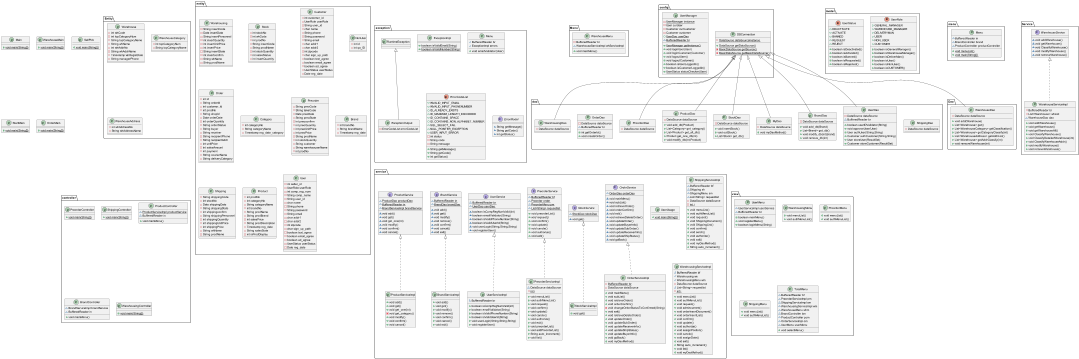

The diagram above was rendered by PlantUML. Its source (embedded in the PNG):
@startuml
class Menu.WarehouseMenu {
- BufferedReader br
~ WarehouseServiceImpl whServiceImpl
+ void mainMenu()
}
class Entity.Warehouse {
- int whCode
- int topCategoryNum
- String topCategoryName
- String whName
- int whAddrNo
- String whAddrName
- Timestamp whRegistDate
- String managerPhone
}
class entity.Warehousing {
- String insertCode
- Date insertDate
- String insertPersonnel
- int insertQuantity
- int insertUnitPrice
- int insertPrice
- String insertState
- int insertconfirm
- String whName
- String prodName
}
class exception.ExceptionImpl {
+ {static} boolean isValidEmail(String)
+ {static} boolean isValidNumber(String)
}
class controller.PreorderController {
+ {static} void main(String[])
}
class exception.ExceptionOutput {
- ErrorCodeList errorCodeList
}
class service.OrderServiceImpl {
- {static} BufferedReader br
- DataSource dataSource
+ void mainMenu()
+ void subList()
+ void retrieveOrder()
+ void orderConfirm()
- void changeOrderStatusToConfirmed(String)
+ void exit()
+ void retrieveDeleteOrder()
+ void updateOrder()
+ void updateSubOrder()
+ void updateReceiverInfo()
+ void updateShipStatus()
+ void updateBuyerInfo()
+ void goBack()
+ void myDaoMethod()
}
class service.PreorderServiceImpl {
~ DataSource dataSource
- {static} int i
+ void menuList()
+ void authMenuList()
+ void request()
+ void confirm()
+ void update()
+ void cancle()
+ void authorize()
+ void exit()
+ void preorderList()
+ void addPreorderList()
+ String auto_increment()
+ void list()
}
interface service.OrderService {
~ {static} OrderDao orderDao
~ void mainMenu()
~ void subList()
~ void retrieveOrder()
~ void orderConfirm()
~ void exit()
~ void retrieveDeleteOrder()
~ void updateOrder()
~ void updateBuyerInfo()
~ void updateSubOrder()
~ void updateReceiverInfo()
~ void updateShipStatus()
~ void goBack()
}
class dao.ShippingDao {
- DataSource dataSource
}
class service.StockServiceImpl {
+ void get()
}
enum model.UserRole {
+  GENERAL_MANAGER
+  WAREHOUSE_MANAGER
+  DELIVERYMAN
+  USER
+  NON_USER
+  CUSTOMER
+ boolean isGeneralManager()
+ boolean isWarehouseManager()
+ boolean isDeliverMan()
+ boolean isUser()
+ boolean isNonUser()
+ boolean isCUSTOMER()
}
class Entity.WarehouseCategory {
- int topCategoryNum
- String topCategoryName
}
class entity.Stock {
- int stockNo
- int whCode
- int prodNo
- String insertCode
- String prodName
- int stockQuantity
- int salesStatus
- int insertQuantity
}
class controller.ShippingController {
+ {static} void main(String[])
}
class dao.UserDao {
- DataSource dataSource
~ BufferedReader br
+ boolean userIDValidator(String)
+ void approveUser(User)
+ User authUser(String,String)
+ Customer authCustomer(String,String)
+ User storeUser(ResultSet)
+ Customer storeCustomer(ResultSet)
}
class Main {
+ {static} void main(String[])
}
enum model.UserStatus {
+  DEACTIVATE
+  ACTIVATE
+  BANNED
+  REQUEST
+  REJECT
+ boolean isDeactivated()
+ boolean isActivated()
+ boolean isBanned()
+ boolean isRequested()
+ boolean isRejected()
}
class service.UserUsage {
+ {static} void main(String[])
}
class service.ShippingServiceImpl {
~ BufferedReader bf
~ Shipping sh
~ ShippingMenu sm
~ List<String> requestlist
- DataSource dataSource
- {static} int i
+ void menuList()
+ void authMenuList()
+ void request()
+ void ShippingDocument()
+ void ShippingList()
+ void confirm()
+ void serch()
+ void authorize()
+ void exit()
+ void myDaoMethod()
+ String auto_increment()
}
interface service.StockService {
~ {static} StockDao stockDao
~ void get()
}
class config.DBConnection {
- {static} DataSource dataSourceInstance
+ {static} DataSource getDataSource()
- {static} BasicDataSource getSource()
- {static} BasicDataSource getBasicDataSource()
}
class dao.BrandDao {
- DataSource dataSource
+ void add_db(Brand)
+ List<Brand> get_db()
+ void modify_db(int,Brand)
+ void remove_db(int)
}
class entity.Customer {
- int customer_id
- UserRole userRole
- String user_id
- char name
- String phone
- String password
- String email
- char addr1
- char addr2
- int zipcode
- char sign_up_path
- boolean text_agree
- boolean email_agree
- boolean ad_agree
- UserStatus userStatus
- Date reg_date
}
interface service.PreorderService {
~ {static} BufferedReader bf
~ {static} Preorder order
~ {static} PreorderMenu pm
~ {static} List<String> requestlist
+ void preorderList()
+ {abstract}void request()
+ void confirm()
+ void update()
+ void cancle()
+ void authorize()
+ void exit()
}
interface service.UserService {
~ {static} BufferedReader br
~ {static} UserDao userDao
~ boolean isCompRegNumValid(int)
~ boolean emailValidator(String)
~ boolean isValidPhoneNumber(String)
~ boolean isValidUserId(String)
~ void userLogin(String,String,String)
~ void registerUser()
}
interface service.BrandService {
~ {static} BufferedReader in
~ {static} BrandDao brandDao
~ void add()
~ void get()
~ void modify()
~ void remove()
~ void confirm()
~ void cancel()
~ void exit()
}
class entity.NonUser {
- int id
- int qa_ID
}
class exception.Menu {
~ BufferedReader br
~ ExceptionImpl errors
+ void emailValidator(User)
}
class entity.Order {
- int id
- String orderId
- int customer_Id
- int prodNo
- String shopId
- Date orderDate
- int orderQuantity
- String orderStatus
- String buyer
- String receiver
- String recipientPhone
- String recipientAddr
- int unitPrice
- int salesAmount
- int payment
- String courierName
- String deliveryCategory
}
class entity.Category {
- int categoryNo
- String categoryName
- Timestamp reg_date_category
}
class view.UserMenu {
~ UserServiceImpl userService
~ BufferedReader br
+ boolean mainMenu()
+ void registerMenu()
+ boolean loginMenu(String)
}
class menu.Menu {
~ BufferedReader in
~ BrandController brand
~ ProductController productController
+ {static} void menuList()
+ {static} void main(String[])
}
enum exception.ErrorCodeList {
+  INVALID_INPUT_EMAIL
+  INVALID_INPUT_PHONENUMBER
+  ID_ALREADY_EXISTS
+  ID_MAXIMUM_LENGTH_EXCCEDED
+  ID_CONTAINS_SPACE
+  ID_CONTAINS_NON_ALPHABET_NUMBER
+  SQL_SELECT_FAIL
+  NULL_POINTER_EXCEPTION
+  USER_INPUT_ERROR
- int status
- String code
- String message
+ String getMessage()
+ String getCode()
+ int getStatus()
}
class dao.MyDao {
- DataSource dataSource
+ void myDaoMethod()
}
class controller.ProductController {
~ {static} ProductServiceImpl productService
~ BufferedReader in
+ void mainMenu()
}
class entity.Preorder {
- String preoCode
- String takeCode
- Date preoDate
- String preoState
- int preoconfirm
- int preoQuantity
- int preoUnitPrice
- int preoPrice
- String prodName
- int stockQuantity
- String customer
- String warehaouserName
- int prodNo
}
class Dao.WarehouseDao {
- DataSource dataSource
+ void add(Warehouse)
+ List<Warehouse> get()
+ List<WarehouseCategory> getClassification()
+ List<Warehouse> getCategoryClassify(int)
+ List<WarehouseAddress> getAddrList()
+ List<Warehouse> getAddrClassify(int)
+ void removeWarehouse(int)
}
class service.BrandServiceImpl {
+ void add()
+ void get()
+ void modify()
+ void remove()
+ void confirm()
+ void cancel()
+ void exit()
}
class entity.Brand {
- int brandNo
- String brandName
- Timestamp reg_date
}
class service.UserServiceImpl {
~ BufferedReader br
+ boolean isCompRegNumValid(int)
+ boolean emailValidator(String)
+ boolean isValidPhoneNumber(String)
+ boolean isValidUserId(String)
+ void userLogin(String,String,String)
+ void registerUser()
}
interface service.ProductService {
~ {static} ProductDao productDao
~ {static} BufferedReader in
~ {static} BrandServiceImpl brandService
~ void add()
~ void get()
~ void get_one(int)
~ void modify()
~ void confirm()
~ void cancel()
}
class dao.StockDao {
- DataSource dataSource
+ void insertStock()
+ void outStock()
+ List<Stock> get_db()
}
class view.WarehousingMenu {
+ void menuList()
+ void authMenuList()
}
class dao.ProductDao {
- DataSource dataSource
+ void add_db(Product)
+ List<Category> get_categpry()
+ List<Product> get_all_db()
+ Product get_one_db(int)
+ void modify_db(int,Product)
}
class service.ProductServiceImpl {
+ void add()
+ void get()
+ void get_one(int)
- void get_category()
+ void modify()
+ void confirm()
+ void cancel()
}
class dao.PreorderDao {
- DataSource dataSource
}
class service.WarehousingServiceImpl {
~ BufferedReader bf
~ Warehousing ws
~ WarehousingMenu wm
- DataSource dataSource
~ List<String> requestlist
- {static} int i
+ void menuList()
+ void authMenuList()
+ void request()
+ void admincurrent()
+ void orderInsertDocument()
+ void orderInsertList()
+ void confirm()
+ void update()
+ void authorize()
+ void assignPositon()
+ void cancle()
+ void assignDate()
+ void exit()
+ String auto_increment()
+ void list()
+ void myDaoMethod()
}
interface exception.ErrorModel {
~ String getMessage()
~ String getCode()
~ int getStatus()
}
class controller.BrandController {
~ BrandServiceImpl brandService
~ BufferedReader in
+ void mainMenu()
}
class controller.WarehousingController {
+ {static} void main(String[])
}
class view.PreorderMenu {
+ void menuList()
+ void authMenuList()
}
class dao.OrderDao {
- DataSource dataSource
~ BufferedReader br
+ int getOrderId()
+ void createOrder()
}
class entity.Shipping {
- String shippingCode
- int stockNo
- Date shippingDate
- String shippingState
- int shippingconfirm
- String shippingPersonnel
- int shippingQuaintity
- int shippingUnitPrice
- int shippingPrice
- String whName
- String prodName
}
class dao.WarehousingDao {
- DataSource dataSource
}
class Entity.WarehouseAddress {
- int whAddressNo
- String whAddressName
}
class Service.WarehouseServiceImpl {
- BufferedReader br
- List<Warehouse> whList
~ WarehouseDao dao
+ void addWarehouse()
+ void getWarehouse()
+ void getWarehouseAll()
+ void ClassifyWarehouse()
+ void ClassifyDetailedWarehouse(int)
+ void ClassifyWarehouseAddr()
+ void modifyWarehouse()
+ void removeWarehouse()
}
class WarehouseMain {
+ {static} void main(String[])
}
class view.ShippingMenu {
+ void menuList()
+ void authMenuList()
}
class SellPick {
+ {static} void main(String[])
}
interface Service.WarehouseService {
~ void addWarehouse()
~ void getWarehouse()
~ void ClassifyWarehouse()
~ void modifyWarehouse()
~ void removeWarehouse()
}
class entity.Product {
- int prodNo
- int categoryNo
- String categoryName
- int brandNo
- String prodName
- String prodBrand
- int salesPrice
- String prodDescription
- Timestamp reg_date
- String salesState
- int isProdDisplay
}
class view.TotalMenu {
~ BufferedReader bf
~ PreorderServiceImpl pm
~ ShippingServiceImpl sm
~ WarehousingServiceImpl wm
~ WarehouseMenu whm
~ BrandController bm
~ ProductController pcm
~ OrderServiceImpl om
~ UserMenu userMenu
+ void selectMenu()
}
class entity.User {
- int seller_id
- UserRole userRole
- int comp_reg_num
- String comp_name
- String user_id
- char name
- String phone
- String password
- String email
- char addr1
- char addr2
- int zipcode
- char sign_up_path
- boolean text_agree
- boolean email_agree
- boolean ad_agree
- UserStatus userStatus
- Date reg_date
}
class StartMain {
+ {static} void main(String[])
}
class config.UserManager {
- {static} UserManager instance
- User curUser
- Customer curCustomer
- Customer customer
+ {static} UserDao userDao
~ {static} BufferedReader br
+ {static} UserManager getInstance()
+ void loginUser(User)
+ void loginCustomer(Customer)
+ void logoutUser()
+ void logoutCustomer()
+ boolean isUserLoggedIn()
+ boolean isCustomerLoggedIn()
+ {static} UserStatus statusChecker(User)
}
class OrderMain {
+ {static} void main(String[])
}


exception.RuntimeException <|-- exception.ExceptionOutput
service.OrderService <|.. service.OrderServiceImpl
service.PreorderService <|.. service.PreorderServiceImpl
service.StockService <|.. service.StockServiceImpl
config.DBConnection <|-- dao.UserDao
config.DBConnection <|-- dao.BrandDao
config.DBConnection <|-- dao.MyDao
config.DBConnection <|-- Dao.WarehouseDao
service.BrandService <|.. service.BrandServiceImpl
service.UserService <|.. service.UserServiceImpl
config.DBConnection <|-- dao.StockDao
config.DBConnection <|-- dao.ProductDao
service.ProductService <|.. service.ProductServiceImpl
config.DBConnection <|-- dao.PreorderDao
config.DBConnection <|-- dao.WarehousingDao
Service.WarehouseService <|.. Service.WarehouseServiceImpl
@enduml